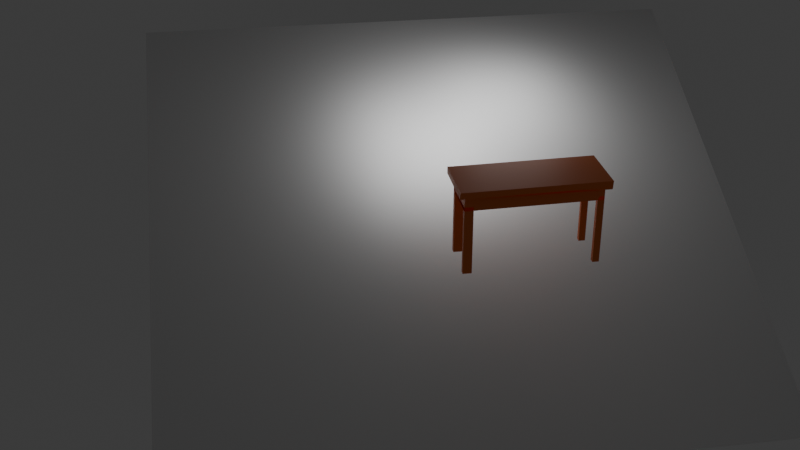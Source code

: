 # Source: table.blend  (saved by Blender 4.2.66; exported with 4.5.12 LTS)
import bpy
from mathutils import Matrix  # noqa: F401  (used for matrix-valued properties, if any)

bpy.ops.wm.read_factory_settings(use_empty=True)
scene = bpy.context.scene
scene.name = 'Scene'

# ---- collections
col_collection = bpy.data.collections.new('Collection'); scene.collection.children.link(col_collection)

# ---- materials (node trees are filled in below, after node groups)
mat_material_001 = bpy.data.materials.new('Material.001')
mat_material_001.alpha_threshold = 0.0
mat_material_001.use_transparent_shadow = False
mat_material_001.roughness = 0.5
mat_material_001.line_color = (0.0, 0.0, 0.0, 1.0)
mat_material_002 = bpy.data.materials.new('Material.002')

# ---- material node trees
mat_material_001.use_nodes = True; mat_material_001.node_tree.nodes.clear()
_N = mat_material_001.node_tree.nodes; _L = mat_material_001.node_tree.links
n0 = _N.new('ShaderNodeOutputMaterial'); n0.name = 'Material Output'; n0.location = (300, 300)
n1 = _N.new('ShaderNodeBsdfPrincipled'); n1.name = 'Principled BSDF'; n1.location = (10, 300)
n1.inputs[0].default_value = (0.8001, 0.1834, 0.03716, 1.0)
n1.inputs[3].default_value = 1.45
_L.new(n1.outputs[0], n0.inputs[0])
n0.is_active_output = True
mat_material_002.use_nodes = True; mat_material_002.node_tree.nodes.clear()
_N = mat_material_002.node_tree.nodes; _L = mat_material_002.node_tree.links
n0 = _N.new('ShaderNodeBsdfPrincipled'); n0.name = 'Principled BSDF'; n0.location = (10, 300)
n1 = _N.new('ShaderNodeOutputMaterial'); n1.name = 'Material Output'; n1.location = (300, 300)
_L.new(n0.outputs[0], n1.inputs[0])
n1.is_active_output = True

# ---- world
world_world = bpy.data.worlds.new('World'); scene.world = world_world
world_world.use_nodes = True; world_world.node_tree.nodes.clear()
_N = world_world.node_tree.nodes; _L = world_world.node_tree.links
n0 = _N.new('ShaderNodeOutputWorld'); n0.name = 'World Output'; n0.location = (300, 300)
n1 = _N.new('ShaderNodeBackground'); n1.name = 'Background'; n1.location = (10, 300)
n1.inputs[0].default_value = (0.05088, 0.05088, 0.05088, 1.0)
_L.new(n1.outputs[0], n0.inputs[0])
n0.is_active_output = True
world_world.color = (0.05088, 0.05088, 0.05088)
world_world.sun_shadow_jitter_overblur = 0.0

# ---- cameras
cam_camera_002 = bpy.data.cameras.new('Camera.002')

# ---- lights
light_area_006 = bpy.data.lights.new('Area.006', 'AREA')
light_area_006.use_shadow = False
light_area_006.energy = 11.4
light_area_006.size = 1.11
light_area_006.size_y = 1.0
light_area_007 = bpy.data.lights.new('Area.007', 'AREA')
light_area_007.energy = 11.6
light_area_007.size = 1.24
light_area_007.size_y = 1.0

# ---- meshes
me_cube_003 = bpy.data.meshes.new('Cube.003')
me_cube_003.from_pydata([(-1.403, -3.976, -0.13), (-1.735, -4.309, 0.269), (-1.465, 4.069, -0.1995), (-1.797, 4.401, 0.1995), (1.527, -3.976, -0.13), (1.859, -4.309, 0.269), (1.465, 4.069, -0.1995), (1.797, 4.401, 0.1995), (-1.797, 4.401, -0.1995), (-1.797, -4.25, -0.1995), (1.797, 4.401, -0.1995), (1.797, -4.25, -0.1995), (-1.797, 4.401, -0.1995), (-1.797, -4.25, -0.1995), (1.797, 4.401, -0.1995), (1.797, -4.25, -0.1995), (-1.797, 4.401, -0.1995), (-1.797, -4.25, -0.1995), (1.797, 4.401, -0.1995), (1.797, -4.25, -0.1995), (-1.797, 4.401, -0.1995), (-1.797, -4.25, -0.1995), (1.797, 4.401, -0.1995), (1.797, -4.25, -0.1995), (-1.797, 4.401, -0.1995), (-1.797, -4.25, -0.1995), (1.797, 4.401, -0.1995), (1.797, -4.25, -0.1995), (-1.797, 4.401, -0.1995), (-1.797, -4.25, -0.1995), (1.797, 4.401, -0.1995), (1.797, -4.25, -0.1995), (-1.797, 4.401, -0.1995), (-1.797, -4.25, -0.1995), (1.797, 4.401, -0.1995), (1.797, -4.25, -0.1995), (-1.797, 4.401, -0.1995), (-1.797, -4.25, -0.1995), (1.797, 4.401, -0.1995), (1.797, -4.25, -0.1995), (-1.797, 4.401, -0.1995), (-1.797, -4.25, -0.1995), (1.797, 4.401, -0.1995), (1.797, -4.25, -0.1995), (-1.797, 4.401, -0.1995), (-1.797, -4.25, -0.1995), (1.797, 4.401, -0.1995), (1.797, -4.25, -0.1995), (-1.797, 4.401, -0.1995), (-1.797, -4.25, -0.1995), (1.797, 4.401, -0.1995), (1.797, -4.25, -0.1995), (-1.797, 4.401, -0.1995), (-1.797, -4.25, -0.08269), (1.797, 4.401, -0.1995), (1.797, -4.25, -0.08269), (-1.797, 4.401, -0.1995), (-1.735, -4.309, -0.13), (1.797, 4.401, -0.1995), (1.859, -4.309, -0.13), (-1.465, 4.069, -1.089), (-1.403, -3.976, -1.019), (1.465, 4.069, -1.089), (1.527, -3.976, -1.019), (-1.465, 4.069, -0.8897), (-1.403, -3.976, -0.8202), (1.465, 4.069, -0.8897), (1.527, -3.976, -0.8202), (-1.465, 4.069, -0.8613), (-1.403, -3.976, -0.7917), (1.465, 4.069, -0.8613), (1.527, -3.976, -0.7917), (-1.797, 3.819, -0.1995), (-1.797, -3.833, -0.1995), (-1.735, -3.892, 0.269), (-1.797, 3.819, 0.1995), (1.797, -3.833, -0.1995), (1.797, 3.819, -0.1995), (1.797, 3.819, 0.1995), (1.859, -3.892, 0.269), (-1.797, 3.819, -0.1995), (-1.797, -3.833, -0.1995), (1.797, -3.833, -0.1995), (1.797, 3.819, -0.1995), (-1.797, 3.819, -0.1995), (-1.797, -3.833, -0.1995), (1.797, -3.833, -0.1995), (1.797, 3.819, -0.1995), (-1.797, 3.819, -0.1995), (-1.797, -3.833, -0.1995), (1.797, -3.833, -0.1995), (1.797, 3.819, -0.1995), (-1.797, 3.819, -0.1995), (-1.797, -3.833, -0.1995), (1.797, -3.833, -0.1995), (1.797, 3.819, -0.1995), (-1.797, 3.819, -0.1995), (-1.797, -3.833, -0.1995), (1.797, -3.833, -0.1995), (1.797, 3.819, -0.1995), (-1.797, 3.819, -0.1995), (-1.797, -3.833, -0.1995), (1.797, -3.833, -0.1995), (1.797, 3.819, -0.1995), (-1.797, 3.819, -0.1995), (-1.797, -3.833, -0.1995), (1.797, -3.833, -0.1995), (1.797, 3.819, -0.1995), (-1.797, 3.819, -0.1995), (-1.797, -3.833, -0.1995), (1.797, -3.833, -0.1995), (1.797, 3.819, -0.1995), (-1.797, 3.819, -0.1995), (-1.797, -3.833, -0.1995), (1.797, -3.833, -0.1995), (1.797, 3.819, -0.1995), (-1.797, 3.819, -0.1995), (-1.797, -3.833, -0.1995), (1.797, -3.833, -0.1995), (1.797, 3.819, -0.1995), (-1.797, 3.819, -0.1995), (-1.797, -3.833, -0.08269), (1.797, -3.833, -0.08269), (1.797, 3.819, -0.1995), (-1.797, 3.819, -0.1995), (-1.735, -3.892, -0.13), (1.859, -3.892, -0.13), (1.797, 3.819, -0.1995), (-1.465, 3.541, -0.1995), (-1.465, -3.523, -0.1995), (1.527, -3.582, -0.13), (1.465, 3.541, -0.1995), (-1.465, 3.541, -1.089), (-1.403, -3.582, -1.019), (1.527, -3.582, -1.019), (1.465, 3.541, -1.089), (-1.465, 3.541, -0.8897), (-1.403, -3.582, -0.8202), (1.527, -3.582, -0.8202), (1.465, 3.541, -0.8897), (-1.465, 3.541, -0.8613), (-1.403, -3.582, -0.7917), (1.527, -3.582, -0.7917), (1.465, 3.541, -0.8613), (1.431, 4.401, -0.1995), (-1.431, 4.401, -0.1995), (-1.431, 4.362, 0.1995), (1.431, 4.401, 0.1995), (-1.431, -4.25, -0.1995), (1.431, -4.25, -0.1995), (1.493, -4.309, 0.269), (-1.369, -4.309, 0.269), (1.431, 4.401, -0.1995), (-1.431, 4.401, -0.1995), (-1.431, -4.25, -0.1995), (1.431, -4.25, -0.1995), (1.431, 4.401, -0.1995), (-1.431, 4.401, -0.1995), (-1.431, -4.25, -0.1995), (1.431, -4.25, -0.1995), (1.431, 4.401, -0.1995), (-1.431, 4.401, -0.1995), (-1.431, -4.25, -0.1995), (1.431, -4.25, -0.1995), (1.431, 4.401, -0.1995), (-1.431, 4.401, -0.1995), (-1.431, -4.25, -0.1995), (1.431, -4.25, -0.1995), (1.431, 4.401, -0.1995), (-1.431, 4.401, -0.1995), (-1.431, -4.25, -0.1995), (1.431, -4.25, -0.1995), (1.431, 4.401, -0.1995), (-1.431, 4.401, -0.1995), (-1.431, -4.25, -0.1995), (1.431, -4.25, -0.1995), (1.431, 4.401, -0.1995), (-1.431, 4.401, -0.1995), (-1.431, -4.25, -0.1995), (1.431, -4.25, -0.1995), (1.431, 4.401, -0.1995), (-1.431, 4.401, -0.1995), (-1.431, -4.25, -0.1995), (1.431, -4.25, -0.1995), (1.431, 4.401, -0.1995), (-1.431, 4.401, -0.1995), (-1.431, -4.25, -0.1995), (1.431, -4.25, -0.1995), (1.431, 4.401, -0.1995), (-1.431, 4.401, -0.1995), (-1.431, -4.25, -0.1995), (1.431, -4.25, -0.1995), (1.431, 4.401, -0.1995), (-1.431, 4.401, -0.1995), (-1.431, -4.25, -0.08269), (1.431, -4.25, -0.08269), (1.431, 4.401, -0.1995), (-1.431, 4.401, -0.1995), (-1.369, -4.309, -0.13), (1.493, -4.309, -0.13), (1.166, 4.069, -0.1995), (-1.166, 4.069, -0.1995), (-1.104, -3.976, -0.13), (1.229, -3.976, -0.13), (1.166, 4.069, -1.089), (-1.166, 4.069, -1.089), (-1.104, -3.976, -1.019), (1.229, -3.976, -1.019), (1.166, 4.069, -0.8897), (-1.166, 4.069, -0.8897), (-1.104, -3.976, -0.8202), (1.229, -3.976, -0.8202), (1.166, 4.069, -0.8613), (-1.166, 4.069, -0.8613), (-1.104, -3.976, -0.7917), (1.229, -3.976, -0.7917), (1.166, 3.541, -0.8613), (-1.166, 3.541, -0.8613), (1.166, -3.523, -0.7444), (-1.104, -3.582, -0.7917), (-1.431, 3.911, 0.1995), (1.431, 3.819, 0.1995), (-1.369, -3.892, 0.269), (1.493, -3.892, 0.269), (-1.403, -3.587, -4.978), (-1.403, -3.981, -4.978), (-1.166, 4.064, -5.048), (-1.465, 4.064, -5.048), (1.465, 3.536, -5.048), (1.465, 4.064, -5.048), (1.229, -3.981, -4.978), (1.527, -3.981, -4.978), (-1.465, 3.536, -5.048), (1.527, -3.587, -4.978), (-1.166, 3.536, -5.048), (-1.104, -3.587, -4.978), (1.166, 4.064, -5.048), (-1.104, -3.981, -4.87), (1.166, 3.536, -5.048), (1.229, -3.587, -4.978)], [], [(72, 75, 3, 8), (144, 147, 7, 10), (76, 79, 5, 11), (148, 151, 1, 9), (202, 0, 61, 206), (222, 74, 1, 151), (81, 13, 9, 73), (153, 12, 8, 145), (83, 14, 10, 77), (155, 15, 11, 149), (85, 17, 13, 81), (157, 16, 12, 153), (87, 18, 14, 83), (159, 19, 15, 155), (89, 21, 17, 85), (161, 20, 16, 157), (91, 22, 18, 87), (163, 23, 19, 159), (93, 25, 21, 89), (165, 24, 20, 161), (95, 26, 22, 91), (167, 27, 23, 163), (97, 29, 25, 93), (169, 28, 24, 165), (99, 30, 26, 95), (171, 31, 27, 167), (101, 33, 29, 97), (173, 32, 28, 169), (103, 34, 30, 99), (175, 35, 31, 171), (105, 37, 33, 101), (177, 36, 32, 173), (107, 38, 34, 103), (179, 39, 35, 175), (109, 41, 37, 105), (181, 40, 36, 177), (111, 42, 38, 107), (183, 43, 39, 179), (113, 45, 41, 109), (185, 44, 40, 181), (115, 46, 42, 111), (187, 47, 43, 183), (117, 49, 45, 113), (189, 48, 44, 185), (119, 50, 46, 115), (191, 51, 47, 187), (121, 53, 49, 117), (193, 52, 48, 189), (123, 54, 50, 119), (195, 55, 51, 191), (125, 57, 53, 121), (197, 56, 52, 193), (127, 58, 54, 123), (199, 59, 55, 195), (129, 0, 57, 125), (201, 2, 56, 197), (131, 6, 58, 127), (203, 4, 59, 199), (134, 63, 67, 138), (200, 6, 62, 204), (130, 4, 63, 134), (128, 2, 60, 132), (138, 67, 71, 142), (132, 60, 64, 136), (206, 61, 65, 210), (204, 62, 66, 208), (212, 70, 229, 236), (136, 64, 68, 140), (210, 65, 69, 214), (208, 66, 70, 212), (65, 137, 141, 69), (137, 136, 140, 141), (142, 71, 231, 233), (216, 143, 142, 218), (61, 133, 137, 65), (133, 132, 136, 137), (66, 139, 143, 70), (139, 138, 142, 143), (0, 129, 133, 61), (129, 128, 132, 133), (6, 131, 135, 62), (131, 130, 134, 135), (62, 135, 139, 66), (135, 134, 138, 139), (4, 130, 126, 59), (130, 131, 127, 126), (2, 128, 124, 56), (128, 129, 125, 124), (59, 126, 122, 55), (126, 127, 123, 122), (56, 124, 120, 52), (124, 125, 121, 120), (55, 122, 118, 51), (122, 123, 119, 118), (52, 120, 116, 48), (120, 121, 117, 116), (51, 118, 114, 47), (118, 119, 115, 114), (48, 116, 112, 44), (116, 117, 113, 112), (47, 114, 110, 43), (114, 115, 111, 110), (44, 112, 108, 40), (112, 113, 109, 108), (43, 110, 106, 39), (110, 111, 107, 106), (40, 108, 104, 36), (108, 109, 105, 104), (39, 106, 102, 35), (106, 107, 103, 102), (36, 104, 100, 32), (104, 105, 101, 100), (35, 102, 98, 31), (102, 103, 99, 98), (32, 100, 96, 28), (100, 101, 97, 96), (31, 98, 94, 27), (98, 99, 95, 94), (28, 96, 92, 24), (96, 97, 93, 92), (27, 94, 90, 23), (94, 95, 91, 90), (24, 92, 88, 20), (92, 93, 89, 88), (23, 90, 86, 19), (90, 91, 87, 86), (20, 88, 84, 16), (88, 89, 85, 84), (19, 86, 82, 15), (86, 87, 83, 82), (16, 84, 80, 12), (84, 85, 81, 80), (15, 82, 76, 11), (82, 83, 77, 76), (12, 80, 72, 8), (80, 81, 73, 72), (146, 3, 75, 220), (220, 75, 74, 222), (10, 7, 78, 77), (77, 78, 79, 76), (9, 1, 74, 73), (73, 74, 75, 72), (78, 221, 223, 79), (221, 220, 222, 223), (7, 147, 221, 78), (147, 146, 220, 221), (140, 217, 219, 141), (217, 216, 218, 219), (218, 142, 233, 239), (213, 212, 216, 217), (64, 209, 213, 68), (209, 208, 212, 213), (67, 211, 215, 71), (211, 210, 214, 215), (71, 215, 230, 231), (219, 218, 215, 214), (60, 205, 209, 64), (205, 204, 208, 209), (63, 207, 211, 67), (207, 206, 210, 211), (2, 201, 205, 60), (201, 200, 204, 205), (0, 202, 198, 57), (202, 203, 199, 198), (6, 200, 196, 58), (200, 201, 197, 196), (57, 198, 194, 53), (198, 199, 195, 194), (58, 196, 192, 54), (196, 197, 193, 192), (53, 194, 190, 49), (194, 195, 191, 190), (54, 192, 188, 50), (192, 193, 189, 188), (49, 190, 186, 45), (190, 191, 187, 186), (50, 188, 184, 46), (188, 189, 185, 184), (45, 186, 182, 41), (186, 187, 183, 182), (46, 184, 180, 42), (184, 185, 181, 180), (41, 182, 178, 37), (182, 183, 179, 178), (42, 180, 176, 38), (180, 181, 177, 176), (37, 178, 174, 33), (178, 179, 175, 174), (38, 176, 172, 34), (176, 177, 173, 172), (33, 174, 170, 29), (174, 175, 171, 170), (34, 172, 168, 30), (172, 173, 169, 168), (29, 170, 166, 25), (170, 171, 167, 166), (30, 168, 164, 26), (168, 169, 165, 164), (25, 166, 162, 21), (166, 167, 163, 162), (26, 164, 160, 22), (164, 165, 161, 160), (21, 162, 158, 17), (162, 163, 159, 158), (22, 160, 156, 18), (160, 161, 157, 156), (17, 158, 154, 13), (158, 159, 155, 154), (18, 156, 152, 14), (156, 157, 153, 152), (13, 154, 148, 9), (154, 155, 149, 148), (14, 152, 144, 10), (152, 153, 145, 144), (79, 223, 150, 5), (223, 222, 151, 150), (4, 203, 207, 63), (203, 202, 206, 207), (11, 5, 150, 149), (149, 150, 151, 148), (8, 3, 146, 145), (145, 146, 147, 144), (239, 233, 231, 230), (236, 229, 228, 238), (227, 226, 234, 232), (224, 235, 237, 225), (219, 214, 237, 235), (214, 69, 225, 237), (69, 141, 224, 225), (217, 140, 232, 234), (215, 218, 239, 230), (68, 213, 226, 227), (213, 217, 234, 226), (141, 219, 235, 224), (70, 143, 228, 229), (140, 68, 227, 232), (143, 216, 238, 228), (216, 212, 236, 238)])
_uv = me_cube_003.uv_layers.new(name='UVMap')
_uv.uv.foreach_set('vector', [0.375, 0.1643, 0.625, 0.1643, 0.625, 0.25, 0.375, 0.25, 0.375, 0.4167, 0.625, 0.4167, 0.625, 0.5, 0.375, 0.5, 0.375, 0.669, 0.625, 0.669, 0.625, 0.75, 0.375, 0.75, 0.375, 0.9167, 0.625, 0.9167, 0.625, 1.0, 0.375, 1.0, 0.216, 0.7404, 0.1481, 0.7404, 0.1481, 0.7404, 0.216, 0.7404, 0.7917, 0.669, 0.875, 0.669, 0.875, 0.75, 0.7917, 0.75, 0.375, 0.08101, 0.375, 0.0, 0.375, 0.0, 0.375, 0.08101, 0.375, 0.3333, 0.375, 0.25, 0.375, 0.25, 0.375, 0.3333, 0.2812, 0.4392, 0.375, 0.5, 0.375, 0.5, 0.375, 0.5857, 0.375, 0.8333, 0.375, 0.75, 0.375, 0.75, 0.375, 0.8333, 0.0625, 0.3345, 0.125, 0.75, 0.125, 0.75, 0.0625, 0.3345, 0.2083, 0.5, 0.125, 0.5, 0.125, 0.5, 0.2083, 0.5, 0.1875, 0.2928, 0.375, 0.5, 0.375, 0.5, 0.2812, 0.4392, 0.2917, 0.75, 0.375, 0.75, 0.375, 0.75, 0.2917, 0.75, 0.0625, 0.3345, 0.125, 0.75, 0.125, 0.75, 0.0625, 0.3345, 0.2083, 0.5, 0.125, 0.5, 0.125, 0.5, 0.2083, 0.5, 0.1875, 0.2928, 0.375, 0.5, 0.375, 0.5, 0.1875, 0.2928, 0.2917, 0.75, 0.375, 0.75, 0.375, 0.75, 0.2917, 0.75, 0.0625, 0.3345, 0.125, 0.75, 0.125, 0.75, 0.0625, 0.3345, 0.2083, 0.5, 0.125, 0.5, 0.125, 0.5, 0.2083, 0.5, 0.1875, 0.2928, 0.375, 0.5, 0.375, 0.5, 0.1875, 0.2928, 0.2917, 0.75, 0.375, 0.75, 0.375, 0.75, 0.2917, 0.75, 0.0625, 0.3345, 0.125, 0.75, 0.125, 0.75, 0.0625, 0.3345, 0.2083, 0.5, 0.125, 0.5, 0.125, 0.5, 0.2083, 0.5, 0.1875, 0.2928, 0.375, 0.5, 0.375, 0.5, 0.1875, 0.2928, 0.2917, 0.75, 0.375, 0.75, 0.375, 0.75, 0.2917, 0.75, 0.0625, 0.3345, 0.125, 0.75, 0.125, 0.75, 0.0625, 0.3345, 0.2083, 0.5, 0.125, 0.5, 0.125, 0.5, 0.2083, 0.5, 0.1875, 0.2928, 0.375, 0.5, 0.375, 0.5, 0.1875, 0.2928, 0.2917, 0.75, 0.375, 0.75, 0.375, 0.75, 0.2917, 0.75, 0.0625, 0.3345, 0.125, 0.75, 0.125, 0.75, 0.0625, 0.3345, 0.2083, 0.5, 0.125, 0.5, 0.125, 0.5, 0.2083, 0.5, 0.1875, 0.2928, 0.375, 0.5, 0.375, 0.5, 0.1875, 0.2928, 0.2917, 0.75, 0.375, 0.75, 0.375, 0.75, 0.2917, 0.75, 0.0625, 0.3345, 0.125, 0.75, 0.125, 0.75, 0.0625, 0.3345, 0.2083, 0.5, 0.125, 0.5, 0.125, 0.5, 0.2083, 0.5, 0.1875, 0.2928, 0.375, 0.5, 0.375, 0.5, 0.1875, 0.2928, 0.2917, 0.75, 0.375, 0.75, 0.375, 0.75, 0.2917, 0.75, 0.0625, 0.3345, 0.125, 0.75, 0.125, 0.75, 0.0625, 0.3345, 0.2083, 0.5, 0.125, 0.5, 0.125, 0.5, 0.2083, 0.5, 0.1875, 0.2928, 0.375, 0.5, 0.375, 0.5, 0.1875, 0.2928, 0.2917, 0.75, 0.375, 0.75, 0.375, 0.75, 0.2917, 0.75, 0.0625, 0.3345, 0.125, 0.75, 0.125, 0.75, 0.0625, 0.3345, 0.2083, 0.5, 0.125, 0.5, 0.125, 0.5, 0.2083, 0.5, 0.1875, 0.2928, 0.375, 0.5, 0.375, 0.5, 0.1875, 0.2928, 0.2917, 0.75, 0.375, 0.75, 0.375, 0.75, 0.2917, 0.75, 0.09375, 0.5017, 0.125, 0.75, 0.125, 0.75, 0.0625, 0.3345, 0.2083, 0.5, 0.125, 0.5, 0.125, 0.5, 0.2083, 0.5, 0.2812, 0.4392, 0.375, 0.5, 0.375, 0.5, 0.1875, 0.2928, 0.2917, 0.75, 0.375, 0.75, 0.375, 0.75, 0.2917, 0.75, 0.125, 0.669, 0.125, 0.75, 0.125, 0.75, 0.09375, 0.5017, 0.2083, 0.5, 0.125, 0.5, 0.125, 0.5, 0.2083, 0.5, 0.375, 0.5857, 0.375, 0.5, 0.375, 0.5, 0.2812, 0.4392, 0.2917, 0.75, 0.375, 0.75, 0.375, 0.75, 0.2917, 0.75, 0.1481, 0.6656, 0.1481, 0.7404, 0.125, 0.75, 0.125, 0.669, 0.216, 0.5096, 0.1481, 0.5096, 0.125, 0.5, 0.2083, 0.5, 0.3519, 0.5887, 0.3519, 0.5096, 0.375, 0.5, 0.375, 0.5857, 0.284, 0.7404, 0.3519, 0.7404, 0.375, 0.75, 0.2917, 0.75, 0.3519, 0.6656, 0.3519, 0.7404, 0.3519, 0.7404, 0.3519, 0.6656, 0.284, 0.5096, 0.3519, 0.5096, 0.3519, 0.5096, 0.284, 0.5096, 0.3519, 0.6656, 0.3519, 0.7404, 0.3519, 0.7404, 0.3519, 0.6656, 0.1481, 0.5887, 0.1481, 0.5096, 0.1481, 0.5096, 0.1481, 0.5887, 0.3519, 0.6656, 0.3519, 0.7404, 0.3519, 0.7404, 0.3519, 0.6656, 0.1481, 0.5887, 0.1481, 0.5096, 0.1481, 0.5096, 0.1481, 0.5887, 0.216, 0.7404, 0.1481, 0.7404, 0.1481, 0.7404, 0.216, 0.7404, 0.284, 0.5096, 0.3519, 0.5096, 0.3519, 0.5096, 0.284, 0.5096, 0.284, 0.5096, 0.3519, 0.5096, 0.3519, 0.5096, 0.284, 0.5096, 0.1481, 0.5887, 0.1481, 0.5096, 0.1481, 0.5096, 0.1481, 0.5887, 0.216, 0.7404, 0.1481, 0.7404, 0.1481, 0.7404, 0.216, 0.7404, 0.284, 0.5096, 0.3519, 0.5096, 0.3519, 0.5096, 0.284, 0.5096, 0.1481, 0.7404, 0.1481, 0.6656, 0.1481, 0.6656, 0.1481, 0.7404, 0.1481, 0.6656, 0.1481, 0.5887, 0.1481, 0.5887, 0.1481, 0.6656, 0.3519, 0.6656, 0.3519, 0.7404, 0.3519, 0.7404, 0.3519, 0.6656, 0.284, 0.5887, 0.3519, 0.5887, 0.3519, 0.6656, 0.284, 0.6656, 0.1481, 0.7404, 0.1481, 0.6656, 0.1481, 0.6656, 0.1481, 0.7404, 0.1481, 0.6656, 0.1481, 0.5887, 0.1481, 0.5887, 0.1481, 0.6656, 0.3519, 0.5096, 0.3519, 0.5887, 0.3519, 0.5887, 0.3519, 0.5096, 0.3519, 0.5887, 0.3519, 0.6656, 0.3519, 0.6656, 0.3519, 0.5887, 0.1481, 0.7404, 0.1481, 0.6656, 0.1481, 0.6656, 0.1481, 0.7404, 0.1481, 0.6656, 0.1481, 0.5887, 0.1481, 0.5887, 0.1481, 0.6656, 0.3519, 0.5096, 0.3519, 0.5887, 0.3519, 0.5887, 0.3519, 0.5096, 0.3519, 0.5887, 0.3519, 0.6656, 0.3519, 0.6656, 0.3519, 0.5887, 0.3519, 0.5096, 0.3519, 0.5887, 0.3519, 0.5887, 0.3519, 0.5096, 0.3519, 0.5887, 0.3519, 0.6656, 0.3519, 0.6656, 0.3519, 0.5887, 0.3519, 0.7404, 0.3519, 0.6656, 0.375, 0.669, 0.375, 0.75, 0.3519, 0.6656, 0.3519, 0.5887, 0.375, 0.5857, 0.375, 0.669, 0.1481, 0.5096, 0.1481, 0.5887, 0.125, 0.5857, 0.125, 0.5, 0.1481, 0.5887, 0.1481, 0.6656, 0.125, 0.669, 0.125, 0.5857, 0.375, 0.75, 0.375, 0.669, 0.2812, 0.5017, 0.375, 0.75, 0.375, 0.669, 0.375, 0.5857, 0.2812, 0.4392, 0.2812, 0.5017, 0.125, 0.5, 0.125, 0.5857, 0.09375, 0.4392, 0.125, 0.5, 0.125, 0.5857, 0.125, 0.669, 0.09375, 0.5017, 0.09375, 0.4392, 0.375, 0.75, 0.2812, 0.5017, 0.1875, 0.3345, 0.375, 0.75, 0.2812, 0.5017, 0.2812, 0.4392, 0.1875, 0.2928, 0.1875, 0.3345, 0.125, 0.5, 0.09375, 0.4392, 0.0625, 0.2928, 0.125, 0.5, 0.09375, 0.4392, 0.09375, 0.5017, 0.0625, 0.3345, 0.0625, 0.2928, 0.375, 0.75, 0.1875, 0.3345, 0.1875, 0.3345, 0.375, 0.75, 0.1875, 0.3345, 0.1875, 0.2928, 0.1875, 0.2928, 0.1875, 0.3345, 0.125, 0.5, 0.0625, 0.2928, 0.0625, 0.2928, 0.125, 0.5, 0.0625, 0.2928, 0.0625, 0.3345, 0.0625, 0.3345, 0.0625, 0.2928, 0.375, 0.75, 0.1875, 0.3345, 0.1875, 0.3345, 0.375, 0.75, 0.1875, 0.3345, 0.1875, 0.2928, 0.1875, 0.2928, 0.1875, 0.3345, 0.125, 0.5, 0.0625, 0.2928, 0.0625, 0.2928, 0.125, 0.5, 0.0625, 0.2928, 0.0625, 0.3345, 0.0625, 0.3345, 0.0625, 0.2928, 0.375, 0.75, 0.1875, 0.3345, 0.1875, 0.3345, 0.375, 0.75, 0.1875, 0.3345, 0.1875, 0.2928, 0.1875, 0.2928, 0.1875, 0.3345, 0.125, 0.5, 0.0625, 0.2928, 0.0625, 0.2928, 0.125, 0.5, 0.0625, 0.2928, 0.0625, 0.3345, 0.0625, 0.3345, 0.0625, 0.2928, 0.375, 0.75, 0.1875, 0.3345, 0.1875, 0.3345, 0.375, 0.75, 0.1875, 0.3345, 0.1875, 0.2928, 0.1875, 0.2928, 0.1875, 0.3345, 0.125, 0.5, 0.0625, 0.2928, 0.0625, 0.2928, 0.125, 0.5, 0.0625, 0.2928, 0.0625, 0.3345, 0.0625, 0.3345, 0.0625, 0.2928, 0.375, 0.75, 0.1875, 0.3345, 0.1875, 0.3345, 0.375, 0.75, 0.1875, 0.3345, 0.1875, 0.2928, 0.1875, 0.2928, 0.1875, 0.3345, 0.125, 0.5, 0.0625, 0.2928, 0.0625, 0.2928, 0.125, 0.5, 0.0625, 0.2928, 0.0625, 0.3345, 0.0625, 0.3345, 0.0625, 0.2928, 0.375, 0.75, 0.1875, 0.3345, 0.1875, 0.3345, 0.375, 0.75, 0.1875, 0.3345, 0.1875, 0.2928, 0.1875, 0.2928, 0.1875, 0.3345, 0.125, 0.5, 0.0625, 0.2928, 0.0625, 0.2928, 0.125, 0.5, 0.0625, 0.2928, 0.0625, 0.3345, 0.0625, 0.3345, 0.0625, 0.2928, 0.375, 0.75, 0.1875, 0.3345, 0.1875, 0.3345, 0.375, 0.75, 0.1875, 0.3345, 0.1875, 0.2928, 0.1875, 0.2928, 0.1875, 0.3345, 0.125, 0.5, 0.0625, 0.2928, 0.0625, 0.2928, 0.125, 0.5, 0.0625, 0.2928, 0.0625, 0.3345, 0.0625, 0.3345, 0.0625, 0.2928, 0.375, 0.75, 0.1875, 0.3345, 0.1875, 0.3345, 0.375, 0.75, 0.1875, 0.3345, 0.1875, 0.2928, 0.1875, 0.2928, 0.1875, 0.3345, 0.125, 0.5, 0.0625, 0.2928, 0.0625, 0.2928, 0.125, 0.5, 0.0625, 0.2928, 0.0625, 0.3345, 0.0625, 0.3345, 0.0625, 0.2928, 0.375, 0.75, 0.1875, 0.3345, 0.2812, 0.5017, 0.375, 0.75, 0.1875, 0.3345, 0.1875, 0.2928, 0.2812, 0.4392, 0.2812, 0.5017, 0.125, 0.5, 0.0625, 0.2928, 0.0625, 0.2928, 0.125, 0.5, 0.0625, 0.2928, 0.0625, 0.3345, 0.0625, 0.3345, 0.0625, 0.2928, 0.375, 0.75, 0.2812, 0.5017, 0.375, 0.669, 0.375, 0.75, 0.2812, 0.5017, 0.2812, 0.4392, 0.375, 0.5857, 0.375, 0.669, 0.375, 0.25, 0.375, 0.1643, 0.375, 0.1643, 0.375, 0.25, 0.375, 0.1643, 0.375, 0.08101, 0.375, 0.08101, 0.375, 0.1643, 0.7917, 0.5, 0.875, 0.5, 0.875, 0.5857, 0.7917, 0.5857, 0.7917, 0.5857, 0.875, 0.5857, 0.875, 0.669, 0.7917, 0.669, 0.375, 0.5, 0.625, 0.5, 0.625, 0.5857, 0.375, 0.5857, 0.375, 0.5857, 0.625, 0.5857, 0.625, 0.669, 0.375, 0.669, 0.375, 0.0, 0.625, 0.0, 0.625, 0.08101, 0.375, 0.08101, 0.375, 0.08101, 0.625, 0.08101, 0.625, 0.1643, 0.375, 0.1643, 0.625, 0.5857, 0.7083, 0.5857, 0.7083, 0.669, 0.625, 0.669, 0.7083, 0.5857, 0.7917, 0.5857, 0.7917, 0.669, 0.7083, 0.669, 0.625, 0.5, 0.7083, 0.5, 0.7083, 0.5857, 0.625, 0.5857, 0.7083, 0.5, 0.7917, 0.5, 0.7917, 0.5857, 0.7083, 0.5857, 0.1481, 0.5887, 0.216, 0.5887, 0.216, 0.6656, 0.1481, 0.6656, 0.216, 0.5887, 0.284, 0.5887, 0.284, 0.6656, 0.216, 0.6656, 0.284, 0.6656, 0.3519, 0.6656, 0.3519, 0.6656, 0.284, 0.6656, 0.216, 0.5096, 0.284, 0.5096, 0.284, 0.5887, 0.216, 0.5887, 0.1481, 0.5096, 0.216, 0.5096, 0.216, 0.5096, 0.1481, 0.5096, 0.216, 0.5096, 0.284, 0.5096, 0.284, 0.5096, 0.216, 0.5096, 0.3519, 0.7404, 0.284, 0.7404, 0.284, 0.7404, 0.3519, 0.7404, 0.284, 0.7404, 0.216, 0.7404, 0.216, 0.7404, 0.284, 0.7404, 0.3519, 0.7404, 0.284, 0.7404, 0.284, 0.7404, 0.3519, 0.7404, 0.216, 0.6656, 0.284, 0.6656, 0.284, 0.7404, 0.216, 0.7404, 0.1481, 0.5096, 0.216, 0.5096, 0.216, 0.5096, 0.1481, 0.5096, 0.216, 0.5096, 0.284, 0.5096, 0.284, 0.5096, 0.216, 0.5096, 0.3519, 0.7404, 0.284, 0.7404, 0.284, 0.7404, 0.3519, 0.7404, 0.284, 0.7404, 0.216, 0.7404, 0.216, 0.7404, 0.284, 0.7404, 0.1481, 0.5096, 0.216, 0.5096, 0.216, 0.5096, 0.1481, 0.5096, 0.216, 0.5096, 0.284, 0.5096, 0.284, 0.5096, 0.216, 0.5096, 0.1481, 0.7404, 0.216, 0.7404, 0.2083, 0.75, 0.125, 0.75, 0.216, 0.7404, 0.284, 0.7404, 0.2917, 0.75, 0.2083, 0.75, 0.3519, 0.5096, 0.284, 0.5096, 0.2917, 0.5, 0.375, 0.5, 0.284, 0.5096, 0.216, 0.5096, 0.2083, 0.5, 0.2917, 0.5, 0.125, 0.75, 0.2083, 0.75, 0.2083, 0.75, 0.125, 0.75, 0.2083, 0.75, 0.2917, 0.75, 0.2917, 0.75, 0.2083, 0.75, 0.375, 0.5, 0.2917, 0.5, 0.2917, 0.5, 0.375, 0.5, 0.2917, 0.5, 0.2083, 0.5, 0.2083, 0.5, 0.2917, 0.5, 0.125, 0.75, 0.2083, 0.75, 0.2083, 0.75, 0.125, 0.75, 0.2083, 0.75, 0.2917, 0.75, 0.2917, 0.75, 0.2083, 0.75, 0.375, 0.5, 0.2917, 0.5, 0.2917, 0.5, 0.375, 0.5, 0.2917, 0.5, 0.2083, 0.5, 0.2083, 0.5, 0.2917, 0.5, 0.125, 0.75, 0.2083, 0.75, 0.2083, 0.75, 0.125, 0.75, 0.2083, 0.75, 0.2917, 0.75, 0.2917, 0.75, 0.2083, 0.75, 0.375, 0.5, 0.2917, 0.5, 0.2917, 0.5, 0.375, 0.5, 0.2917, 0.5, 0.2083, 0.5, 0.2083, 0.5, 0.2917, 0.5, 0.125, 0.75, 0.2083, 0.75, 0.2083, 0.75, 0.125, 0.75, 0.2083, 0.75, 0.2917, 0.75, 0.2917, 0.75, 0.2083, 0.75, 0.375, 0.5, 0.2917, 0.5, 0.2917, 0.5, 0.375, 0.5, 0.2917, 0.5, 0.2083, 0.5, 0.2083, 0.5, 0.2917, 0.5, 0.125, 0.75, 0.2083, 0.75, 0.2083, 0.75, 0.125, 0.75, 0.2083, 0.75, 0.2917, 0.75, 0.2917, 0.75, 0.2083, 0.75, 0.375, 0.5, 0.2917, 0.5, 0.2917, 0.5, 0.375, 0.5, 0.2917, 0.5, 0.2083, 0.5, 0.2083, 0.5, 0.2917, 0.5, 0.125, 0.75, 0.2083, 0.75, 0.2083, 0.75, 0.125, 0.75, 0.2083, 0.75, 0.2917, 0.75, 0.2917, 0.75, 0.2083, 0.75, 0.375, 0.5, 0.2917, 0.5, 0.2917, 0.5, 0.375, 0.5, 0.2917, 0.5, 0.2083, 0.5, 0.2083, 0.5, 0.2917, 0.5, 0.125, 0.75, 0.2083, 0.75, 0.2083, 0.75, 0.125, 0.75, 0.2083, 0.75, 0.2917, 0.75, 0.2917, 0.75, 0.2083, 0.75, 0.375, 0.5, 0.2917, 0.5, 0.2917, 0.5, 0.375, 0.5, 0.2917, 0.5, 0.2083, 0.5, 0.2083, 0.5, 0.2917, 0.5, 0.125, 0.75, 0.2083, 0.75, 0.2083, 0.75, 0.125, 0.75, 0.2083, 0.75, 0.2917, 0.75, 0.2917, 0.75, 0.2083, 0.75, 0.375, 0.5, 0.2917, 0.5, 0.2917, 0.5, 0.375, 0.5, 0.2917, 0.5, 0.2083, 0.5, 0.2083, 0.5, 0.2917, 0.5, 0.125, 0.75, 0.2083, 0.75, 0.2083, 0.75, 0.125, 0.75, 0.2083, 0.75, 0.2917, 0.75, 0.2917, 0.75, 0.2083, 0.75, 0.375, 0.5, 0.2917, 0.5, 0.2917, 0.5, 0.375, 0.5, 0.2917, 0.5, 0.2083, 0.5, 0.2083, 0.5, 0.2917, 0.5, 0.125, 0.75, 0.2083, 0.75, 0.2083, 0.75, 0.125, 0.75, 0.2083, 0.75, 0.2917, 0.75, 0.2917, 0.75, 0.2083, 0.75, 0.375, 0.5, 0.2917, 0.5, 0.2917, 0.5, 0.375, 0.5, 0.2917, 0.5, 0.2083, 0.5, 0.2083, 0.5, 0.2917, 0.5, 0.125, 0.75, 0.2083, 0.75, 0.2083, 0.75, 0.125, 0.75, 0.2083, 0.75, 0.2917, 0.75, 0.2917, 0.75, 0.2083, 0.75, 0.375, 0.5, 0.2917, 0.5, 0.2917, 0.5, 0.375, 0.5, 0.2917, 0.5, 0.2083, 0.5, 0.2083, 0.5, 0.2917, 0.5, 0.375, 1.0, 0.375, 0.9167, 0.375, 0.9167, 0.375, 1.0, 0.375, 0.9167, 0.375, 0.8333, 0.375, 0.8333, 0.375, 0.9167, 0.375, 0.5, 0.375, 0.4167, 0.375, 0.4167, 0.375, 0.5, 0.375, 0.4167, 0.375, 0.3333, 0.375, 0.3333, 0.375, 0.4167, 0.625, 0.669, 0.7083, 0.669, 0.7083, 0.75, 0.625, 0.75, 0.7083, 0.669, 0.7917, 0.669, 0.7917, 0.75, 0.7083, 0.75, 0.3519, 0.7404, 0.284, 0.7404, 0.284, 0.7404, 0.3519, 0.7404, 0.284, 0.7404, 0.216, 0.7404, 0.216, 0.7404, 0.284, 0.7404, 0.375, 0.75, 0.625, 0.75, 0.625, 0.8333, 0.375, 0.8333, 0.375, 0.8333, 0.625, 0.8333, 0.625, 0.9167, 0.375, 0.9167, 0.375, 0.25, 0.625, 0.25, 0.625, 0.3333, 0.375, 0.3333, 0.375, 0.3333, 0.625, 0.3333, 0.625, 0.4167, 0.375, 0.4167, 0.284, 0.6656, 0.3519, 0.6656, 0.3519, 0.7404, 0.284, 0.7404, 0.284, 0.5096, 0.3519, 0.5096, 0.3519, 0.5887, 0.284, 0.5887, 0.1481, 0.5096, 0.216, 0.5096, 0.216, 0.5887, 0.1481, 0.5887, 0.1481, 0.6656, 0.216, 0.6656, 0.216, 0.7404, 0.1481, 0.7404, 0.216, 0.6656, 0.216, 0.7404, 0.216, 0.7404, 0.216, 0.6656, 0.216, 0.7404, 0.1481, 0.7404, 0.1481, 0.7404, 0.216, 0.7404, 0.1481, 0.7404, 0.1481, 0.6656, 0.1481, 0.6656, 0.1481, 0.7404, 0.216, 0.5887, 0.1481, 0.5887, 0.1481, 0.5887, 0.216, 0.5887, 0.284, 0.7404, 0.284, 0.6656, 0.284, 0.6656, 0.284, 0.7404, 0.1481, 0.5096, 0.216, 0.5096, 0.216, 0.5096, 0.1481, 0.5096, 0.216, 0.5096, 0.216, 0.5887, 0.216, 0.5887, 0.216, 0.5096, 0.1481, 0.6656, 0.216, 0.6656, 0.216, 0.6656, 0.1481, 0.6656, 0.3519, 0.5096, 0.3519, 0.5887, 0.3519, 0.5887, 0.3519, 0.5096, 0.1481, 0.5887, 0.1481, 0.5096, 0.1481, 0.5096, 0.1481, 0.5887, 0.3519, 0.5887, 0.284, 0.5887, 0.284, 0.5887, 0.3519, 0.5887, 0.284, 0.5887, 0.284, 0.5096, 0.284, 0.5096, 0.284, 0.5887])
me_cube_003.materials.append(mat_material_001)
me_cube_003.update()
me_plane_001 = bpy.data.meshes.new('Plane.001')
me_plane_001.from_pydata([(-1.0, -1.0, 0.0), (1.0, -1.0, 0.0), (-1.0, 1.0, 0.0), (1.0, 1.0, 0.0)], [], [(0, 1, 3, 2)])
_uv = me_plane_001.uv_layers.new(name='UVMap')
_uv.uv.foreach_set('vector', [0.0, 0.0, 1.0, 0.0, 1.0, 1.0, 0.0, 1.0])
me_plane_001.materials.append(mat_material_002)
me_plane_001.update()

# ---- objects
ob_cube = bpy.data.objects.new('Cube', me_cube_003)
ob_plane = bpy.data.objects.new('Plane', me_plane_001)
ob_camera = bpy.data.objects.new('Camera', cam_camera_002)
ob_area_001 = bpy.data.objects.new('Area.001', light_area_006)
ob_area = bpy.data.objects.new('Area', light_area_007)

# ---- transforms, parenting, visibility, modifiers, constraints
ob_cube.location = (-1.118, -1.399, -0.006382)
ob_cube.scale = (0.1791, 0.1791, 0.1791)
ob_plane.location = (-0.06592, -0.7663, -0.8861)
ob_plane.rotation_euler = (0.0, -0.4794, 0.0)
ob_plane.scale = (3.07, 3.271, 1.0)
ob_camera.location = (-10.97, 1.513, 4.694)
ob_camera.rotation_euler = (1.096, -5.051e-07, -1.73)
ob_area_001.location = (0.909, -1.703, 0.6717)
ob_area.location = (0.4833, -0.6878, 0.3041)
ob_area.rotation_euler = (0.0, -0.4794, 0.0)

# ---- collection membership
col_collection.objects.link(ob_cube)
col_collection.objects.link(ob_plane)
col_collection.objects.link(ob_camera)
col_collection.objects.link(ob_area_001)
col_collection.objects.link(ob_area)

# ---- scene / render settings (as saved in the file)
scene.camera = ob_camera
scene.frame_start = 1; scene.frame_end = 250; scene.frame_set(198)
scene.render.engine = 'CYCLES'
bpy.context.view_layer.update()
